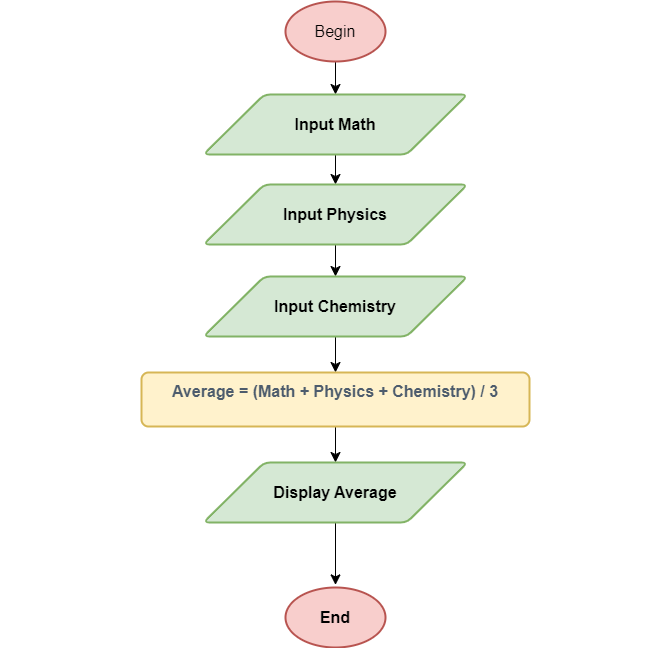

The diagram above was exported from draw.io. Its source (the exported page's mxGraphModel, read from the mxfile embedded in the PNG):
<mxGraphModel dx="1436" dy="1056" grid="0" gridSize="10" guides="1" tooltips="1" connect="1" arrows="1" fold="1" page="0" pageScale="1" pageWidth="850" pageHeight="1100" math="0" shadow="0">
  <root>
    <mxCell id="0" />
    <mxCell id="1" parent="0" />
    <mxCell id="64HOlcrl_EqYOkzBi4-L-8" style="edgeStyle=none;curved=1;rounded=0;orthogonalLoop=1;jettySize=auto;html=1;exitX=0.5;exitY=1;exitDx=0;exitDy=0;exitPerimeter=0;entryX=0.5;entryY=0;entryDx=0;entryDy=0;fontSize=12;startSize=8;endSize=8;" edge="1" parent="1" source="64HOlcrl_EqYOkzBi4-L-1" target="64HOlcrl_EqYOkzBi4-L-3">
      <mxGeometry relative="1" as="geometry" />
    </mxCell>
    <mxCell id="64HOlcrl_EqYOkzBi4-L-1" value="Begin" style="strokeWidth=2;html=1;shape=mxgraph.flowchart.start_1;whiteSpace=wrap;fontSize=16;fillColor=#f8cecc;strokeColor=#b85450;" vertex="1" parent="1">
      <mxGeometry x="149" y="-129" width="100" height="60" as="geometry" />
    </mxCell>
    <mxCell id="64HOlcrl_EqYOkzBi4-L-2" value="End" style="strokeWidth=2;html=1;shape=mxgraph.flowchart.start_1;whiteSpace=wrap;fontSize=16;fontFamily=Helvetica;fontStyle=1;fillColor=#f8cecc;strokeColor=#b85450;" vertex="1" parent="1">
      <mxGeometry x="149" y="457" width="100" height="60" as="geometry" />
    </mxCell>
    <mxCell id="64HOlcrl_EqYOkzBi4-L-9" style="edgeStyle=none;curved=1;rounded=0;orthogonalLoop=1;jettySize=auto;html=1;exitX=0.5;exitY=1;exitDx=0;exitDy=0;entryX=0.5;entryY=0;entryDx=0;entryDy=0;fontSize=12;startSize=8;endSize=8;" edge="1" parent="1" source="64HOlcrl_EqYOkzBi4-L-3" target="64HOlcrl_EqYOkzBi4-L-4">
      <mxGeometry relative="1" as="geometry" />
    </mxCell>
    <mxCell id="64HOlcrl_EqYOkzBi4-L-3" value="Input&amp;nbsp;Math" style="shape=parallelogram;html=1;strokeWidth=2;perimeter=parallelogramPerimeter;whiteSpace=wrap;rounded=1;arcSize=12;size=0.23;fontSize=16;fontFamily=Helvetica;fontStyle=1;fillColor=#d5e8d4;strokeColor=#82b366;" vertex="1" parent="1">
      <mxGeometry x="67" y="-36" width="264" height="60" as="geometry" />
    </mxCell>
    <mxCell id="64HOlcrl_EqYOkzBi4-L-10" style="edgeStyle=none;curved=1;rounded=0;orthogonalLoop=1;jettySize=auto;html=1;exitX=0.5;exitY=1;exitDx=0;exitDy=0;entryX=0.5;entryY=0;entryDx=0;entryDy=0;fontSize=12;startSize=8;endSize=8;" edge="1" parent="1" source="64HOlcrl_EqYOkzBi4-L-4" target="64HOlcrl_EqYOkzBi4-L-5">
      <mxGeometry relative="1" as="geometry" />
    </mxCell>
    <mxCell id="64HOlcrl_EqYOkzBi4-L-4" value="Input&amp;nbsp;Physics" style="shape=parallelogram;html=1;strokeWidth=2;perimeter=parallelogramPerimeter;whiteSpace=wrap;rounded=1;arcSize=12;size=0.23;fontSize=16;fontFamily=Helvetica;fontStyle=1;fillColor=#d5e8d4;strokeColor=#82b366;" vertex="1" parent="1">
      <mxGeometry x="67" y="54" width="264" height="60" as="geometry" />
    </mxCell>
    <mxCell id="64HOlcrl_EqYOkzBi4-L-11" style="edgeStyle=none;curved=1;rounded=0;orthogonalLoop=1;jettySize=auto;html=1;exitX=0.5;exitY=1;exitDx=0;exitDy=0;entryX=0.5;entryY=0;entryDx=0;entryDy=0;fontSize=12;startSize=8;endSize=8;" edge="1" parent="1" source="64HOlcrl_EqYOkzBi4-L-5" target="64HOlcrl_EqYOkzBi4-L-6">
      <mxGeometry relative="1" as="geometry" />
    </mxCell>
    <mxCell id="64HOlcrl_EqYOkzBi4-L-5" value="Input&amp;nbsp;Chemistry" style="shape=parallelogram;html=1;strokeWidth=2;perimeter=parallelogramPerimeter;whiteSpace=wrap;rounded=1;arcSize=12;size=0.23;fontSize=16;fontFamily=Helvetica;fontStyle=1;fillColor=#d5e8d4;strokeColor=#82b366;" vertex="1" parent="1">
      <mxGeometry x="67" y="146" width="264" height="60" as="geometry" />
    </mxCell>
    <mxCell id="64HOlcrl_EqYOkzBi4-L-12" style="edgeStyle=none;curved=1;rounded=0;orthogonalLoop=1;jettySize=auto;html=1;exitX=0.5;exitY=1;exitDx=0;exitDy=0;entryX=0.5;entryY=0;entryDx=0;entryDy=0;fontSize=12;startSize=8;endSize=8;" edge="1" parent="1" source="64HOlcrl_EqYOkzBi4-L-6" target="64HOlcrl_EqYOkzBi4-L-7">
      <mxGeometry relative="1" as="geometry" />
    </mxCell>
    <mxCell id="64HOlcrl_EqYOkzBi4-L-6" value="&lt;div class=&quot;wp-block-preformatted&quot; style=&quot;box-sizing: border-box; background-color: var(--bb-content-alternate-background-color); border: 0px; margin: 0px auto 15px; overflow: auto; padding: 0.9375rem; border-radius: 6px; font-size: 1rem; max-width: 1200px; width: 670.4px; color: rgb(77, 92, 109);&quot;&gt;&lt;font&gt;&lt;span&gt;Average = (Math + Physics + Chemistry) / 3&lt;/span&gt;&lt;/font&gt;&lt;/div&gt;" style="rounded=1;whiteSpace=wrap;html=1;absoluteArcSize=1;arcSize=14;strokeWidth=2;fontSize=16;align=center;verticalAlign=middle;fontFamily=Helvetica;fontStyle=1;fillColor=#fff2cc;strokeColor=#d6b656;" vertex="1" parent="1">
      <mxGeometry x="5" y="242" width="388" height="54" as="geometry" />
    </mxCell>
    <mxCell id="64HOlcrl_EqYOkzBi4-L-13" style="edgeStyle=none;curved=1;rounded=0;orthogonalLoop=1;jettySize=auto;html=1;exitX=0.5;exitY=1;exitDx=0;exitDy=0;fontSize=12;startSize=8;endSize=8;" edge="1" parent="1" source="64HOlcrl_EqYOkzBi4-L-7">
      <mxGeometry relative="1" as="geometry">
        <mxPoint x="199" y="454.4000244140625" as="targetPoint" />
      </mxGeometry>
    </mxCell>
    <mxCell id="64HOlcrl_EqYOkzBi4-L-7" value="Display Average" style="shape=parallelogram;html=1;strokeWidth=2;perimeter=parallelogramPerimeter;whiteSpace=wrap;rounded=1;arcSize=12;size=0.23;fontSize=16;fontFamily=Helvetica;fontStyle=1;fillColor=#d5e8d4;strokeColor=#82b366;" vertex="1" parent="1">
      <mxGeometry x="67" y="332" width="264" height="60" as="geometry" />
    </mxCell>
  </root>
</mxGraphModel>